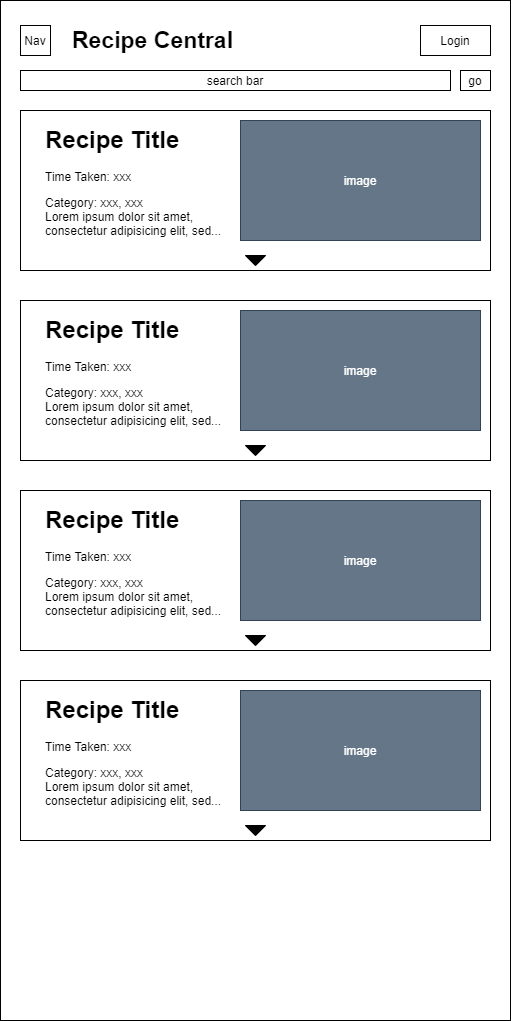

The diagram above was exported from draw.io. Its source (the exported page's mxGraphModel, read from the mxfile embedded in the PNG):
<mxGraphModel dx="3692" dy="1414" grid="1" gridSize="10" guides="1" tooltips="1" connect="1" arrows="1" fold="1" page="1" pageScale="1" pageWidth="850" pageHeight="1100" math="0" shadow="0">
  <root>
    <mxCell id="0" />
    <mxCell id="1" parent="0" />
    <mxCell id="2" value="`" style="rounded=0;whiteSpace=wrap;html=1;" vertex="1" parent="1">
      <mxGeometry x="20" y="30" width="510" height="1020" as="geometry" />
    </mxCell>
    <mxCell id="3" value="&lt;font style=&quot;font-size: 23px&quot;&gt;&lt;b&gt;Recipe Central&lt;/b&gt;&lt;/font&gt;" style="text;html=1;strokeColor=none;fillColor=none;align=center;verticalAlign=middle;whiteSpace=wrap;rounded=0;" vertex="1" parent="1">
      <mxGeometry x="70" y="60" width="205" height="20" as="geometry" />
    </mxCell>
    <mxCell id="4" value="Login" style="rounded=0;whiteSpace=wrap;html=1;" vertex="1" parent="1">
      <mxGeometry x="440" y="55" width="70" height="30" as="geometry" />
    </mxCell>
    <mxCell id="5" value="search bar" style="rounded=0;whiteSpace=wrap;html=1;" vertex="1" parent="1">
      <mxGeometry x="40" y="100" width="430" height="20" as="geometry" />
    </mxCell>
    <mxCell id="6" value="go" style="rounded=0;whiteSpace=wrap;html=1;" vertex="1" parent="1">
      <mxGeometry x="480" y="100" width="30" height="20" as="geometry" />
    </mxCell>
    <mxCell id="7" value="" style="group" vertex="1" connectable="0" parent="1">
      <mxGeometry x="40" y="140" width="470" height="160" as="geometry" />
    </mxCell>
    <mxCell id="8" value="" style="rounded=0;whiteSpace=wrap;html=1;" vertex="1" parent="7">
      <mxGeometry width="470" height="160" as="geometry" />
    </mxCell>
    <mxCell id="9" value="&lt;h1&gt;Recipe Title&lt;/h1&gt;&lt;p&gt;Time Taken: xxx&lt;/p&gt;&lt;p&gt;Category: xxx, xxx&lt;br&gt;Lorem ipsum dolor sit amet, consectetur adipisicing elit, sed...&lt;/p&gt;" style="text;html=1;strokeColor=none;fillColor=none;spacing=5;spacingTop=-20;whiteSpace=wrap;overflow=hidden;rounded=0;" vertex="1" parent="7">
      <mxGeometry x="20" y="10" width="190" height="120" as="geometry" />
    </mxCell>
    <mxCell id="10" value="image" style="rounded=0;whiteSpace=wrap;html=1;fillColor=#647687;strokeColor=#314354;fontColor=#ffffff;" vertex="1" parent="7">
      <mxGeometry x="220" y="10" width="240" height="120" as="geometry" />
    </mxCell>
    <mxCell id="11" value="" style="verticalLabelPosition=bottom;verticalAlign=top;html=1;shape=mxgraph.basic.acute_triangle;dx=0.5;direction=west;fillColor=#000000;" vertex="1" parent="7">
      <mxGeometry x="225" y="145" width="20" height="10" as="geometry" />
    </mxCell>
    <mxCell id="12" value="" style="group" vertex="1" connectable="0" parent="1">
      <mxGeometry x="40" y="330" width="470" height="160" as="geometry" />
    </mxCell>
    <mxCell id="13" value="" style="rounded=0;whiteSpace=wrap;html=1;" vertex="1" parent="12">
      <mxGeometry width="470" height="160" as="geometry" />
    </mxCell>
    <mxCell id="14" value="&lt;h1&gt;Recipe Title&lt;/h1&gt;&lt;p&gt;Time Taken: xxx&lt;/p&gt;&lt;p&gt;Category: xxx, xxx&lt;br&gt;Lorem ipsum dolor sit amet, consectetur adipisicing elit, sed...&lt;/p&gt;" style="text;html=1;strokeColor=none;fillColor=none;spacing=5;spacingTop=-20;whiteSpace=wrap;overflow=hidden;rounded=0;" vertex="1" parent="12">
      <mxGeometry x="20" y="10" width="190" height="120" as="geometry" />
    </mxCell>
    <mxCell id="15" value="image" style="rounded=0;whiteSpace=wrap;html=1;fillColor=#647687;strokeColor=#314354;fontColor=#ffffff;" vertex="1" parent="12">
      <mxGeometry x="220" y="10" width="240" height="120" as="geometry" />
    </mxCell>
    <mxCell id="16" value="" style="verticalLabelPosition=bottom;verticalAlign=top;html=1;shape=mxgraph.basic.acute_triangle;dx=0.5;direction=west;fillColor=#000000;" vertex="1" parent="12">
      <mxGeometry x="225" y="145" width="20" height="10" as="geometry" />
    </mxCell>
    <mxCell id="17" value="Nav" style="rounded=0;whiteSpace=wrap;html=1;fillColor=#FFFFFF;" vertex="1" parent="1">
      <mxGeometry x="40" y="55" width="30" height="30" as="geometry" />
    </mxCell>
    <mxCell id="18" value="" style="group" vertex="1" connectable="0" parent="1">
      <mxGeometry x="40" y="520" width="470" height="160" as="geometry" />
    </mxCell>
    <mxCell id="19" value="" style="rounded=0;whiteSpace=wrap;html=1;" vertex="1" parent="18">
      <mxGeometry width="470" height="160" as="geometry" />
    </mxCell>
    <mxCell id="20" value="&lt;h1&gt;Recipe Title&lt;/h1&gt;&lt;p&gt;Time Taken: xxx&lt;/p&gt;&lt;p&gt;Category: xxx, xxx&lt;br&gt;Lorem ipsum dolor sit amet, consectetur adipisicing elit, sed...&lt;/p&gt;" style="text;html=1;strokeColor=none;fillColor=none;spacing=5;spacingTop=-20;whiteSpace=wrap;overflow=hidden;rounded=0;" vertex="1" parent="18">
      <mxGeometry x="20" y="10" width="190" height="120" as="geometry" />
    </mxCell>
    <mxCell id="21" value="image" style="rounded=0;whiteSpace=wrap;html=1;fillColor=#647687;strokeColor=#314354;fontColor=#ffffff;" vertex="1" parent="18">
      <mxGeometry x="220" y="10" width="240" height="120" as="geometry" />
    </mxCell>
    <mxCell id="22" value="" style="verticalLabelPosition=bottom;verticalAlign=top;html=1;shape=mxgraph.basic.acute_triangle;dx=0.5;direction=west;fillColor=#000000;" vertex="1" parent="18">
      <mxGeometry x="225" y="145" width="20" height="10" as="geometry" />
    </mxCell>
    <mxCell id="23" value="" style="group" vertex="1" connectable="0" parent="1">
      <mxGeometry x="40" y="710" width="470" height="160" as="geometry" />
    </mxCell>
    <mxCell id="24" value="" style="rounded=0;whiteSpace=wrap;html=1;" vertex="1" parent="23">
      <mxGeometry width="470" height="160" as="geometry" />
    </mxCell>
    <mxCell id="25" value="&lt;h1&gt;Recipe Title&lt;/h1&gt;&lt;p&gt;Time Taken: xxx&lt;/p&gt;&lt;p&gt;Category: xxx, xxx&lt;br&gt;Lorem ipsum dolor sit amet, consectetur adipisicing elit, sed...&lt;/p&gt;" style="text;html=1;strokeColor=none;fillColor=none;spacing=5;spacingTop=-20;whiteSpace=wrap;overflow=hidden;rounded=0;" vertex="1" parent="23">
      <mxGeometry x="20" y="10" width="190" height="120" as="geometry" />
    </mxCell>
    <mxCell id="26" value="image" style="rounded=0;whiteSpace=wrap;html=1;fillColor=#647687;strokeColor=#314354;fontColor=#ffffff;" vertex="1" parent="23">
      <mxGeometry x="220" y="10" width="240" height="120" as="geometry" />
    </mxCell>
    <mxCell id="27" value="" style="verticalLabelPosition=bottom;verticalAlign=top;html=1;shape=mxgraph.basic.acute_triangle;dx=0.5;direction=west;fillColor=#000000;" vertex="1" parent="23">
      <mxGeometry x="225" y="145" width="20" height="10" as="geometry" />
    </mxCell>
  </root>
</mxGraphModel>